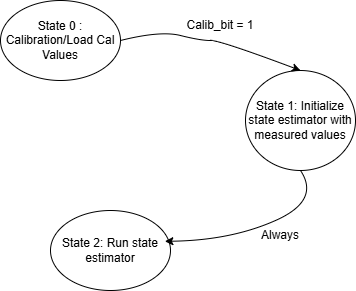

The diagram above was exported from draw.io. Its source (the exported page's mxGraphModel, read from the mxfile embedded in the PNG):
<mxGraphModel dx="2066" dy="1103" grid="1" gridSize="10" guides="1" tooltips="1" connect="1" arrows="1" fold="1" page="1" pageScale="1" pageWidth="850" pageHeight="1100" math="0" shadow="0">
  <root>
    <mxCell id="0" />
    <mxCell id="1" parent="0" />
    <mxCell id="W3HS5K3d98-agEoFqamK-1" parent="1" style="ellipse;whiteSpace=wrap;html=1;" value="State 0 : Calibration/Load Cal Values" vertex="1">
      <mxGeometry height="80" width="120" x="180" y="150" as="geometry" />
    </mxCell>
    <mxCell id="W3HS5K3d98-agEoFqamK-2" parent="1" style="ellipse;whiteSpace=wrap;html=1;" value="State 1: Initialize state estimator with measured values" vertex="1">
      <mxGeometry height="100" width="110" x="425" y="220" as="geometry" />
    </mxCell>
    <mxCell id="W3HS5K3d98-agEoFqamK-3" parent="1" style="ellipse;whiteSpace=wrap;html=1;" value="State 2: Run state estimator" vertex="1">
      <mxGeometry height="80" width="120" x="230" y="360" as="geometry" />
    </mxCell>
    <mxCell id="W3HS5K3d98-agEoFqamK-5" edge="1" parent="1" source="W3HS5K3d98-agEoFqamK-1" style="curved=1;endArrow=classic;html=1;rounded=0;entryX=0.5;entryY=0;entryDx=0;entryDy=0;exitX=1;exitY=0.5;exitDx=0;exitDy=0;" target="W3HS5K3d98-agEoFqamK-2" value="">
      <mxGeometry height="50" relative="1" width="50" as="geometry">
        <Array as="points">
          <mxPoint x="340" y="180" />
          <mxPoint x="380" y="190" />
          <mxPoint x="400" y="190" />
        </Array>
        <mxPoint x="310" y="160" as="sourcePoint" />
        <mxPoint x="360" y="110" as="targetPoint" />
      </mxGeometry>
    </mxCell>
    <mxCell id="W3HS5K3d98-agEoFqamK-6" edge="1" parent="1" style="curved=1;endArrow=classic;html=1;rounded=0;entryX=0.953;entryY=0.385;entryDx=0;entryDy=0;entryPerimeter=0;" target="W3HS5K3d98-agEoFqamK-3" value="">
      <mxGeometry height="50" relative="1" width="50" as="geometry">
        <Array as="points">
          <mxPoint x="500" y="350" />
          <mxPoint x="410" y="390" />
        </Array>
        <mxPoint x="480" y="320" as="sourcePoint" />
        <mxPoint x="530" y="270" as="targetPoint" />
      </mxGeometry>
    </mxCell>
    <mxCell id="W3HS5K3d98-agEoFqamK-7" parent="1" style="text;html=1;whiteSpace=wrap;strokeColor=none;fillColor=none;align=center;verticalAlign=middle;rounded=0;" value="Calib_bit = 1" vertex="1">
      <mxGeometry height="30" width="100" x="350" y="160" as="geometry" />
    </mxCell>
    <mxCell id="W3HS5K3d98-agEoFqamK-10" parent="1" style="text;html=1;whiteSpace=wrap;strokeColor=none;fillColor=none;align=center;verticalAlign=middle;rounded=0;" value="Always" vertex="1">
      <mxGeometry height="30" width="60" x="430" y="370" as="geometry" />
    </mxCell>
  </root>
</mxGraphModel>